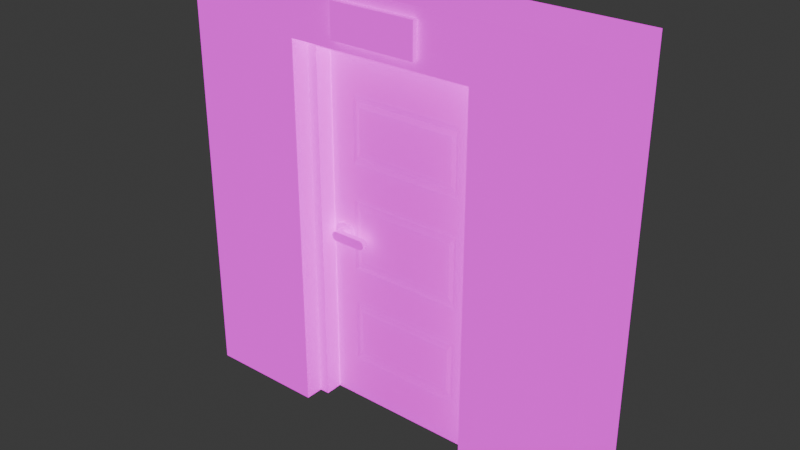 # Source: Wall_Exit.blend  (saved by Blender 4.5.87; exported with 4.5.12 LTS)
import bpy
from mathutils import Matrix  # noqa: F401  (used for matrix-valued properties, if any)

bpy.ops.wm.read_factory_settings(use_empty=True)
scene = bpy.context.scene
scene.name = 'Scene'

# ---- collections
col_collection = bpy.data.collections.new('Collection'); scene.collection.children.link(col_collection)

# ---- images (referenced by path relative to the original .blend; pixels are not part of the script)
import os
ASSET_DIR = os.environ.get("B2B_ASSET_DIR", "")  # directory of the original .blend (textures are referenced by path, not embedded)
HERE = os.path.dirname(os.path.abspath(__file__))  # packed textures are extracted next to this script under _unpacked/

def load_image(name, relpath, width, height, colorspace="sRGB"):
    """Load a texture the original file referenced (path relative to the .blend, or extracted next to this script)."""
    p = next((c for c in (os.path.join(HERE, relpath), os.path.join(ASSET_DIR, relpath)) if relpath and os.path.exists(c)), "")
    if p:
        img = bpy.data.images.load(p, check_existing=True)
        img.name = name
    else:  # same state as the original file: an image datablock whose file is absent (Cycles renders it pink)
        img = bpy.data.images.new(name, width, height)
        img.source = "FILE"
        img.filepath = "//" + (relpath or name)
    img.colorspace_settings.name = colorspace
    return img
img_wall_exit_albedo_png_001 = load_image('Wall_exit_albedo.png.001', 'Wall_exit_albedo.png', 1024, 1024, 'sRGB')
img_wall_exit_emission_png = load_image('Wall_exit_emission.png', 'Wall_exit_emission.png', 1024, 1024, 'sRGB')
img_wall_exit_rough_png = load_image('Wall_exit_rough.png', 'Wall_exit_rough.png', 1024, 1024, 'sRGB')

# ---- materials (node trees are filled in below, after node groups)
mat_material = bpy.data.materials.new('Material')
mat_material.alpha_threshold = 0.0
mat_material.use_transparent_shadow = False
mat_material.roughness = 0.5
mat_material.line_color = (0.0, 0.0, 0.0, 1.0)

# ---- material node trees
mat_material.use_nodes = True; mat_material.node_tree.nodes.clear()
_N = mat_material.node_tree.nodes; _L = mat_material.node_tree.links
n0 = _N.new('ShaderNodeOutputMaterial'); n0.name = 'Material Output'; n0.location = (1088, 220)
n1 = _N.new('ShaderNodeBsdfPrincipled'); n1.name = 'Principled BSDF'; n1.location = (681, 250)
n1.inputs[2].default_value = 1.0
n1.inputs[3].default_value = 1.45
n1.inputs[28].default_value = 1.0
n2 = _N.new('ShaderNodeTexImage'); n2.name = 'Image Texture'; n2.location = (-271, 260)
n2.image = img_wall_exit_albedo_png_001
n3 = _N.new('ShaderNodeMapping'); n3.name = 'Mapping'; n3.location = (-450, 260)
n4 = _N.new('ShaderNodeTexCoord'); n4.name = 'Texture Coordinate'; n4.location = (-630, 260)
n5 = _N.new('ShaderNodeValToRGB'); n5.name = 'Color Ramp'; n5.location = (132, 231)
while len(n5.color_ramp.elements) > 1: n5.color_ramp.elements.remove(n5.color_ramp.elements[-1])
n5.color_ramp.elements[0].position = 0.2145; n5.color_ramp.elements[0].color = (0.0, 0.0, 0.0, 1.0)
_e = n5.color_ramp.elements.new(0.29); _e.color = (1.0, 1.0, 1.0, 1.0)
n6 = _N.new('ShaderNodeValToRGB'); n6.name = 'Color Ramp.002'; n6.location = (184, 636)
n6.color_ramp.interpolation = 'EASE'
while len(n6.color_ramp.elements) > 1: n6.color_ramp.elements.remove(n6.color_ramp.elements[-1])
n6.color_ramp.elements[0].position = 0.4743; n6.color_ramp.elements[0].color = (1.0, 1.0, 1.0, 1.0)
_e = n6.color_ramp.elements.new(1.0); _e.color = (0.0, 0.0, 0.0, 1.0)
n7 = _N.new('ShaderNodeAmbientOcclusion'); n7.name = 'Ambient Occlusion'; n7.location = (-80, 669)
n8 = _N.new('ShaderNodeMix'); n8.name = 'Mix'; n8.location = (500, 456)
n8.data_type = 'RGBA'
n8.blend_type = 'DARKEN'
n8.inputs[7].default_value = (0.02643, 0.006421, 0.004154, 1.0)
n9 = _N.new('ShaderNodeTexImage'); n9.name = 'Image Texture.001'; n9.location = (-242, -289)
n9.image = img_wall_exit_emission_png
n10 = _N.new('ShaderNodeInvert'); n10.name = 'Invert Color'; n10.location = (385, -93)
n10.inputs[0].default_value = 0.0
n11 = _N.new('ShaderNodeTexImage'); n11.name = 'Image Texture.002'; n11.location = (-246, -9)
n11.image = img_wall_exit_rough_png
_L.new(n3.outputs[0], n2.inputs[0])
_L.new(n4.outputs[2], n3.inputs[0])
_L.new(n2.outputs[0], n5.inputs[0])
_L.new(n7.outputs[1], n6.inputs[0])
_L.new(n6.outputs[0], n8.inputs[0])
_L.new(n3.outputs[0], n9.inputs[0])
_L.new(n9.outputs[0], n1.inputs[27])
_L.new(n3.outputs[0], n11.inputs[0])
_L.new(n1.outputs[0], n0.inputs[0])
_L.new(n2.outputs[0], n1.inputs[0])
n0.is_active_output = True

# ---- world
world_world = bpy.data.worlds.new('World'); scene.world = world_world
world_world.use_nodes = True; world_world.node_tree.nodes.clear()
_N = world_world.node_tree.nodes; _L = world_world.node_tree.links
n0 = _N.new('ShaderNodeOutputWorld'); n0.name = 'World Output'; n0.location = (300, 300)
n1 = _N.new('ShaderNodeBackground'); n1.name = 'Background'; n1.location = (10, 300)
n1.inputs[0].default_value = (0.05088, 0.05088, 0.05088, 1.0)
_L.new(n1.outputs[0], n0.inputs[0])
n0.is_active_output = True
world_world.color = (0.05088, 0.05088, 0.05088)
world_world.sun_shadow_jitter_overblur = 0.0

# ---- meshes
me_cube_002 = bpy.data.meshes.new('Cube.002')
me_cube_002.from_pydata([(1.25, 0.2, 2.5), (1.25, 0.2, 0.0), (1.25, -0.2, 2.5), (1.25, -0.2, 0.0), (-1.25, 0.2, 2.5), (-1.25, 0.2, 0.0), (-1.25, -0.2, 2.5), (-1.25, -0.2, 0.0), (0.5493, 0.2, 0.0), (-0.5493, 0.2, 0.0), (0.2545, -0.2, 2.444), (-0.2545, -0.2, 2.444), (-0.5493, -0.2, 0.0), (0.5493, -0.2, 0.0), (-0.5493, 0.2, 2.5), (0.5493, 0.2, 2.5), (1.25, 0.2, 2.19), (-1.25, -0.2, 2.19), (1.25, -0.2, 2.19), (-1.25, 0.2, 2.19), (-0.5493, 0.2, 2.19), (0.5493, 0.2, 2.19), (0.2545, -0.2, 2.247), (-0.2545, -0.2, 2.247), (-1.25, 0.08436, 0.0), (-1.25, -0.09097, 0.0), (1.25, 0.08436, 2.5), (1.25, -0.09097, 2.5), (-1.25, -0.09097, 2.5), (-1.25, 0.08436, 2.5), (1.25, -0.09097, 0.0), (1.25, 0.08436, 0.0), (0.5493, -0.09097, 2.19), (0.5493, 0.08436, 2.19), (-0.5493, 0.08436, 0.0), (-0.5493, -0.09097, 0.0), (0.5493, 0.08436, 0.0), (0.5493, -0.09097, 0.0), (0.5493, 0.08436, 2.5), (0.5493, -0.09097, 2.5), (-0.5493, 0.08436, 2.5), (-0.5493, -0.09097, 2.5), (1.25, 0.08436, 2.19), (1.25, -0.09097, 2.19), (-1.25, -0.09097, 2.19), (-1.25, 0.08436, 2.19), (-0.5493, -0.09097, 2.19), (-0.5493, 0.08436, 2.19), (0.4916, -0.09097, 2.135), (0.4942, 0.08436, 2.135), (-0.4942, 0.08436, 0.0), (-0.4916, -0.09097, 0.0), (0.4942, 0.08436, 0.0), (0.4916, -0.09097, 0.0), (-0.4916, -0.09097, 2.135), (-0.4942, 0.08436, 2.135), (0.5493, -0.2, 2.5), (-0.5493, -0.2, 2.5), (0.5493, -0.2, 2.19), (-0.5493, -0.2, 2.19), (0.2545, -0.2314, 2.444), (-0.2545, -0.2314, 2.444), (0.2545, -0.2314, 2.247), (-0.2545, -0.2314, 2.247)], [], [(41, 28, 6, 57), (59, 57, 6, 17), (45, 29, 4, 19), (37, 30, 3, 13), (43, 27, 2, 18), (21, 15, 0, 16), (19, 4, 14, 20), (20, 14, 15, 21), (25, 35, 12, 7), (18, 2, 56, 58), (11, 23, 63, 61), (27, 39, 56, 2), (39, 41, 57, 56), (3, 18, 58, 13), (32, 37, 13, 58), (5, 19, 20, 9), (8, 21, 16, 1), (30, 43, 18, 3), (24, 45, 19, 5), (12, 59, 17, 7), (46, 32, 58, 59), (35, 46, 59, 12), (9, 20, 47, 34), (33, 36, 52, 49), (20, 21, 33, 47), (46, 35, 51, 54), (7, 17, 44, 25), (25, 44, 45, 24), (1, 16, 42, 31), (31, 42, 43, 30), (21, 8, 36, 33), (32, 46, 54, 48), (15, 14, 40, 38), (38, 40, 41, 39), (0, 15, 38, 26), (26, 38, 39, 27), (5, 9, 34, 24), (24, 34, 35, 25), (16, 0, 26, 42), (42, 26, 27, 43), (8, 1, 31, 36), (36, 31, 30, 37), (17, 6, 28, 44), (44, 28, 29, 45), (14, 4, 29, 40), (40, 29, 28, 41), (50, 55, 54, 51), (55, 49, 48, 54), (49, 52, 53, 48), (47, 33, 49, 55), (36, 37, 53, 52), (34, 47, 55, 50), (37, 32, 48, 53), (35, 34, 50, 51), (11, 10, 56, 57), (10, 22, 58, 56), (23, 11, 57, 59), (22, 23, 59, 58), (62, 60, 61, 63), (10, 11, 61, 60), (23, 22, 62, 63), (22, 10, 60, 62)])
_uv = me_cube_002.uv_layers.new(name='UVMap')
_uv.uv.foreach_set('vector', [0.5536, 0.9983, 0.5536, 0.9983, 0.5263, 0.9983, 0.5263, 0.9983, 0.1772, 0.9212, 0.1772, 0.9991, 0.0009059, 0.9991, 0.0009059, 0.9212, 0.5976, 0.9207, 0.5976, 0.9983, 0.6266, 0.9983, 0.6266, 0.9207, 0.5536, 0.3715, 0.5536, 0.3715, 0.5263, 0.3715, 0.5263, 0.3715, 0.5536, 0.9207, 0.5536, 0.9983, 0.5263, 0.9983, 0.5263, 0.9207, 0.1774, 0.9211, 0.1774, 0.9989, 0.001218, 0.9989, 0.001218, 0.9211, 0.6297, 0.9211, 0.6297, 0.9989, 0.4536, 0.9989, 0.4536, 0.9211, 0.4536, 0.9211, 0.4536, 0.9989, 0.1774, 0.9989, 0.1774, 0.9211, 0.5536, 0.3715, 0.5536, 0.3715, 0.5263, 0.3715, 0.5263, 0.3715, 0.6301, 0.9212, 0.6301, 0.9991, 0.4537, 0.9991, 0.4537, 0.9212, 0.01879, 0.2688, 0.01879, 0.03584, 0.01879, 0.03584, 0.01879, 0.2688, 0.5536, 0.9983, 0.5536, 0.9983, 0.5263, 0.9983, 0.5263, 0.9983, 0.5536, 0.9983, 0.5536, 0.9983, 0.5263, 0.9983, 0.5263, 0.9983, 0.6301, 0.3699, 0.6301, 0.9212, 0.4537, 0.9212, 0.4537, 0.3699, 0.5536, 0.9207, 0.5536, 0.3715, 0.5263, 0.3715, 0.5263, 0.9207, 0.6297, 0.3704, 0.6297, 0.9211, 0.4536, 0.9211, 0.4536, 0.3704, 0.1774, 0.3704, 0.1774, 0.9211, 0.001218, 0.9211, 0.001218, 0.3704, 0.5536, 0.3715, 0.5536, 0.9207, 0.5263, 0.9207, 0.5263, 0.3715, 0.5976, 0.3715, 0.5976, 0.9207, 0.6266, 0.9207, 0.6266, 0.3715, 0.1772, 0.3699, 0.1772, 0.9212, 0.0009059, 0.9212, 0.0009059, 0.3699, 0.5109, 0.767, 0.5109, 0.8519, 0.5025, 0.8519, 0.5025, 0.767, 0.5536, 0.3715, 0.5536, 0.9207, 0.5263, 0.9207, 0.5263, 0.3715, 0.6266, 0.3715, 0.6266, 0.9207, 0.5976, 0.9207, 0.5976, 0.3715, 0.896, 0.5107, 0.667, 0.5107, 0.667, 0.5164, 0.8902, 0.5164, 0.0, 0.0, 0.0, 0.0, 0.0, 0.0, 0.0, 0.0, 0.896, 0.6255, 0.667, 0.6255, 0.667, 0.6195, 0.8902, 0.6195, 0.5263, 0.3715, 0.5263, 0.9207, 0.5536, 0.9207, 0.5536, 0.3715, 0.5536, 0.3715, 0.5536, 0.9207, 0.5976, 0.9207, 0.5976, 0.3715, 0.6266, 0.3715, 0.6266, 0.9207, 0.5976, 0.9207, 0.5976, 0.3715, 0.5976, 0.3715, 0.5976, 0.9207, 0.5536, 0.9207, 0.5536, 0.3715, 0.6266, 0.9207, 0.6266, 0.3715, 0.5976, 0.3715, 0.5976, 0.9207, 0.896, 0.5107, 0.896, 0.6255, 0.8902, 0.6195, 0.8902, 0.5167, 0.6266, 0.9983, 0.6266, 0.9983, 0.5976, 0.9983, 0.5976, 0.9983, 0.5976, 0.9983, 0.5976, 0.9983, 0.5536, 0.9983, 0.5536, 0.9983, 0.6266, 0.9983, 0.6266, 0.9983, 0.5976, 0.9983, 0.5976, 0.9983, 0.5976, 0.9983, 0.5976, 0.9983, 0.5536, 0.9983, 0.5536, 0.9983, 0.6266, 0.3715, 0.6266, 0.3715, 0.5976, 0.3715, 0.5976, 0.3715, 0.5976, 0.3715, 0.5976, 0.3715, 0.5536, 0.3715, 0.5536, 0.3715, 0.6266, 0.9207, 0.6266, 0.9983, 0.5976, 0.9983, 0.5976, 0.9207, 0.5976, 0.9207, 0.5976, 0.9983, 0.5536, 0.9983, 0.5536, 0.9207, 0.6266, 0.3715, 0.6266, 0.3715, 0.5976, 0.3715, 0.5976, 0.3715, 0.5976, 0.3715, 0.5976, 0.3715, 0.5536, 0.3715, 0.5536, 0.3715, 0.5263, 0.9207, 0.5263, 0.9983, 0.5536, 0.9983, 0.5536, 0.9207, 0.5536, 0.9207, 0.5536, 0.9983, 0.5976, 0.9983, 0.5976, 0.9207, 0.6266, 0.9983, 0.6266, 0.9983, 0.5976, 0.9983, 0.5976, 0.9983, 0.5976, 0.9983, 0.5976, 0.9983, 0.5536, 0.9983, 0.5536, 0.9983, 0.667, 0.5589, 0.8902, 0.5589, 0.8902, 0.5773, 0.667, 0.5773, 0.799, 0.6198, 0.799, 0.5164, 0.7807, 0.5167, 0.7807, 0.6195, 0.8902, 0.5589, 0.667, 0.5589, 0.667, 0.5773, 0.8902, 0.5773, 0.896, 0.6255, 0.896, 0.5107, 0.8902, 0.5164, 0.8902, 0.6198, 0.799, 0.5107, 0.7807, 0.5107, 0.7807, 0.5167, 0.799, 0.5164, 0.667, 0.6255, 0.896, 0.6255, 0.8902, 0.6198, 0.667, 0.6198, 0.667, 0.5107, 0.896, 0.5107, 0.8902, 0.5167, 0.667, 0.5167, 0.7807, 0.6255, 0.799, 0.6255, 0.799, 0.6198, 0.7807, 0.6195, 0.2514, 0.9849, 0.3795, 0.9849, 0.4537, 0.9991, 0.1772, 0.9991, 0.3795, 0.9849, 0.3795, 0.9353, 0.4537, 0.9212, 0.4537, 0.9991, 0.2514, 0.9353, 0.2514, 0.9849, 0.1772, 0.9991, 0.1772, 0.9212, 0.3795, 0.9353, 0.2514, 0.9353, 0.1772, 0.9212, 0.4537, 0.9212, 0.6207, 0.03584, 0.6207, 0.2688, 0.01879, 0.2688, 0.01879, 0.03584, 0.6207, 0.2688, 0.01879, 0.2688, 0.01879, 0.2688, 0.6207, 0.2688, 0.01879, 0.03584, 0.6207, 0.03584, 0.6207, 0.03584, 0.01879, 0.03584, 0.6207, 0.03584, 0.6207, 0.2688, 0.6207, 0.2688, 0.6207, 0.03584])
me_cube_002.materials.append(mat_material)
me_cube_002.use_mirror_vertex_groups = False
me_cube_002.update()
me_cube_003 = bpy.data.meshes.new('Cube.003')
me_cube_003.from_pydata([(-0.9833, -0.07133, -1.068), (-0.9833, -0.07133, 1.068), (0.0, -0.07133, -1.068), (0.0, -0.07133, 1.068), (-0.9833, -0.07133, -0.6405), (-0.9833, -0.07133, -0.2135), (-0.9833, -0.07133, 0.2135), (-0.9833, -0.07133, 0.6405), (0.0, -0.07133, 0.6405), (0.0, -0.07133, 0.2135), (0.0, -0.07133, -0.2135), (0.0, -0.07133, -0.6405), (-0.834, -0.07133, -1.068), (-0.1492, -0.07133, -1.068), (-0.1492, -0.07133, 1.068), (-0.834, -0.07133, 1.068), (-0.165, -0.06592, -0.4526), (-0.8183, -0.06592, -0.4526), (-0.165, -0.06592, -0.1959), (-0.8183, -0.06592, -0.1959), (-0.165, -0.06592, 0.1959), (-0.8183, -0.06592, 0.1959), (-0.165, -0.06592, 0.4545), (-0.8183, -0.06592, 0.4545), (0.0, -0.07133, -0.854), (-0.9833, -0.07133, -0.854), (-0.165, -0.06592, -0.776), (-0.8183, -0.06592, -0.776), (-0.9833, -0.07133, 0.854), (0.0, -0.07133, 0.854), (-0.165, -0.06592, 0.7779), (-0.8183, -0.06592, 0.7779), (-0.1492, -0.07133, -0.4208), (-0.834, -0.07133, -0.4208), (-0.1492, -0.07133, -0.2135), (-0.834, -0.07133, -0.2135), (-0.1492, -0.07133, 0.2135), (-0.834, -0.07133, 0.2135), (-0.1492, -0.07133, 0.4227), (-0.834, -0.07133, 0.4227), (-0.1492, -0.07133, 0.8097), (-0.834, -0.07133, 0.8097), (-0.1492, -0.07133, -0.8078), (-0.834, -0.07133, -0.8078), (-0.1915, -0.07133, -0.4852), (-0.7918, -0.07133, -0.4852), (-0.1915, -0.07133, -0.1565), (-0.7918, -0.07133, -0.1565), (-0.1915, -0.07133, 0.1565), (-0.7918, -0.07133, 0.1565), (-0.1915, -0.07133, 0.4871), (-0.7918, -0.07133, 0.4871), (-0.1915, -0.07133, 0.7453), (-0.7918, -0.07133, 0.7453), (-0.1915, -0.07133, -0.7434), (-0.7918, -0.07133, -0.7434), (-0.901, -0.06238, 0.05862), (-0.901, -0.09574, 0.02767), (-0.8595, -0.06238, 0.04145), (-0.8814, -0.09574, 0.01957), (-0.8423, -0.06238, 2.928e-08), (-0.8733, -0.09574, 2.183e-08), (-0.8595, -0.06238, -0.04145), (-0.8814, -0.09574, -0.01957), (-0.901, -0.06238, -0.05862), (-0.901, -0.09574, -0.02767), (-0.9424, -0.06238, -0.04145), (-0.9205, -0.09574, -0.01957), (-0.9596, -0.06238, 2.928e-08), (-0.9286, -0.09574, 2.183e-08), (-0.9424, -0.06238, 0.04145), (-0.9205, -0.09574, 0.01957), (-0.8595, -0.09574, 0.04145), (-0.901, -0.09574, 0.05862), (-0.8423, -0.09574, 2.183e-08), (-0.8595, -0.09574, -0.04145), (-0.901, -0.09574, -0.05862), (-0.9424, -0.09574, -0.04145), (-0.9596, -0.09574, 2.183e-08), (-0.9424, -0.09574, 0.04145), (-0.8814, -0.158, 0.01957), (-0.901, -0.158, 0.02767), (-0.8733, -0.158, 1.438e-08), (-0.8814, -0.158, -0.01957), (-0.901, -0.158, -0.02767), (-0.9205, -0.158, -0.01957), (-0.9286, -0.158, 1.438e-08), (-0.9205, -0.158, 0.01957), (-0.8814, -0.1269, 0.01957), (-0.8733, -0.1269, 1.81e-08), (-0.9286, -0.1269, 1.81e-08), (-0.9205, -0.1269, 0.01957), (-0.901, -0.1269, -0.02767), (-0.9205, -0.1269, -0.01957), (-0.8814, -0.1269, -0.01957), (-0.901, -0.1269, 0.02767), (-0.7101, -0.158, 0.01957), (-0.7297, -0.158, 0.02767), (-0.702, -0.158, 1.438e-08), (-0.7101, -0.158, -0.01957), (-0.7297, -0.158, -0.02767), (-0.7101, -0.1269, 0.01957), (-0.7297, -0.1269, -0.02767), (-0.7297, -0.1269, 0.02767), (-0.702, -0.1269, 1.81e-08), (-0.7101, -0.1269, -0.01957), (-0.9833, -0.03656, -1.068), (-0.9833, -0.03656, 1.068), (0.0, -0.03656, -1.068), (0.0, -0.03656, 1.068), (0.0, -0.03656, -0.6405), (0.0, -0.03656, -0.2135), (0.0, -0.03656, 0.2135), (0.0, -0.03656, 0.6405), (-0.9833, -0.03656, -0.6405), (-0.9833, -0.03656, -0.2135), (-0.9833, -0.03656, 0.2135), (-0.9833, -0.03656, 0.6405), (-0.1492, -0.03656, 1.068), (-0.834, -0.03656, 1.068), (-0.834, -0.03656, -1.068), (-0.1492, -0.03656, -1.068), (-0.9833, -0.03656, -0.854), (0.0, -0.03656, -0.854), (0.0, -0.03656, 0.854), (-0.9833, -0.03656, 0.854), (-0.9833, -0.001777, -1.068), (-0.9833, -0.001777, 1.068), (0.0, -0.001777, -1.068), (0.0, -0.001777, 1.068), (-0.9833, -0.001777, -0.6405), (-0.9833, -0.001777, -0.2135), (-0.9833, -0.001777, 0.2135), (-0.9833, -0.001777, 0.6405), (0.0, -0.001777, 0.6405), (0.0, -0.001777, 0.2135), (0.0, -0.001777, -0.2135), (0.0, -0.001777, -0.6405), (-0.834, -0.001777, -1.068), (-0.1492, -0.001777, -1.068), (-0.1492, -0.001777, 1.068), (-0.834, -0.001777, 1.068), (-0.165, -0.007193, -0.4526), (-0.8183, -0.007193, -0.4526), (-0.165, -0.007193, -0.1959), (-0.8183, -0.007193, -0.1959), (-0.165, -0.007193, 0.1959), (-0.8183, -0.007193, 0.1959), (-0.165, -0.007193, 0.4545), (-0.8183, -0.007193, 0.4545), (0.0, -0.001777, -0.854), (-0.9833, -0.001777, -0.854), (-0.165, -0.007193, -0.776), (-0.8183, -0.007193, -0.776), (-0.9833, -0.001777, 0.854), (0.0, -0.001777, 0.854), (-0.165, -0.007193, 0.7779), (-0.8183, -0.007193, 0.7779), (-0.1492, -0.001777, -0.4208), (-0.834, -0.001777, -0.4208), (-0.1492, -0.001777, -0.2135), (-0.834, -0.001777, -0.2135), (-0.1492, -0.001777, 0.2135), (-0.834, -0.001777, 0.2135), (-0.1492, -0.001777, 0.4227), (-0.834, -0.001777, 0.4227), (-0.1492, -0.001777, 0.8097), (-0.834, -0.001777, 0.8097), (-0.1492, -0.001777, -0.8078), (-0.834, -0.001777, -0.8078), (-0.1915, -0.001777, -0.4852), (-0.7918, -0.001777, -0.4852), (-0.1915, -0.001777, -0.1565), (-0.7918, -0.001777, -0.1565), (-0.1915, -0.001777, 0.1565), (-0.7918, -0.001777, 0.1565), (-0.1915, -0.001777, 0.4871), (-0.7918, -0.001777, 0.4871), (-0.1915, -0.001777, 0.7453), (-0.7918, -0.001777, 0.7453), (-0.1915, -0.001777, -0.7434), (-0.7918, -0.001777, -0.7434), (-0.901, -0.007543, 0.05862), (-0.901, 0.02581, 0.02767), (-0.8595, -0.007543, 0.04145), (-0.8814, 0.02581, 0.01957), (-0.8423, -0.007543, 2.928e-08), (-0.8733, 0.02581, 2.183e-08), (-0.8595, -0.007543, -0.04145), (-0.8814, 0.02581, -0.01957), (-0.901, -0.007543, -0.05862), (-0.901, 0.02581, -0.02767), (-0.9424, -0.007543, -0.04145), (-0.9205, 0.02581, -0.01957), (-0.9596, -0.007543, 2.928e-08), (-0.9286, 0.02581, 2.183e-08), (-0.9424, -0.007543, 0.04145), (-0.9205, 0.02581, 0.01957), (-0.8595, 0.02581, 0.04145), (-0.901, 0.02581, 0.05862), (-0.8423, 0.02581, 2.183e-08), (-0.8595, 0.02581, -0.04145), (-0.901, 0.02581, -0.05862), (-0.9424, 0.02581, -0.04145), (-0.9596, 0.02581, 2.183e-08), (-0.9424, 0.02581, 0.04145), (-0.8814, 0.08804, 0.01957), (-0.901, 0.08804, 0.02767), (-0.8733, 0.08804, 1.438e-08), (-0.8814, 0.08804, -0.01957), (-0.901, 0.08804, -0.02767), (-0.9205, 0.08804, -0.01957), (-0.9286, 0.08804, 1.438e-08), (-0.9205, 0.08804, 0.01957), (-0.8814, 0.05693, 0.01957), (-0.8733, 0.05693, 1.81e-08), (-0.9286, 0.05693, 1.81e-08), (-0.9205, 0.05693, 0.01957), (-0.901, 0.05693, -0.02767), (-0.9205, 0.05693, -0.01957), (-0.8814, 0.05693, -0.01957), (-0.901, 0.05693, 0.02767), (-0.7101, 0.08804, 0.01957), (-0.7297, 0.08804, 0.02767), (-0.702, 0.08804, 1.438e-08), (-0.7101, 0.08804, -0.01957), (-0.7297, 0.08804, -0.02767), (-0.7101, 0.05693, 0.01957), (-0.7297, 0.05693, -0.02767), (-0.7297, 0.05693, 0.02767), (-0.702, 0.05693, 1.81e-08), (-0.7101, 0.05693, -0.01957)], [], [(124, 109, 3, 29), (41, 15, 1, 28), (121, 108, 2, 13), (119, 107, 1, 15), (43, 33, 4, 25), (33, 35, 5, 4), (35, 37, 6, 5), (37, 39, 7, 6), (123, 110, 11, 24), (110, 111, 10, 11), (111, 112, 9, 10), (112, 113, 8, 9), (9, 8, 38, 36), (36, 38, 39, 37), (10, 9, 36, 34), (31, 23, 51, 53), (11, 10, 34, 32), (32, 34, 35, 33), (24, 11, 32, 42), (27, 26, 54, 55), (109, 118, 14, 3), (118, 119, 15, 14), (106, 120, 12, 0), (120, 121, 13, 12), (29, 3, 14, 40), (40, 14, 15, 41), (13, 42, 43, 12), (2, 24, 42, 13), (108, 123, 24, 2), (12, 43, 25, 0), (22, 30, 52, 50), (8, 29, 40, 38), (39, 41, 28, 7), (113, 124, 29, 8), (17, 16, 32, 33), (18, 19, 35, 34), (21, 20, 36, 37), (22, 23, 39, 38), (20, 18, 34, 36), (19, 21, 37, 35), (30, 22, 38, 40), (23, 31, 41, 39), (16, 26, 42, 32), (27, 17, 33, 43), (26, 27, 43, 42), (31, 30, 40, 41), (46, 48, 49, 47), (54, 44, 45, 55), (50, 52, 53, 51), (16, 17, 45, 44), (30, 31, 53, 52), (19, 18, 46, 47), (20, 21, 49, 48), (18, 20, 48, 46), (23, 22, 50, 51), (26, 16, 44, 54), (21, 19, 47, 49), (17, 27, 55, 45), (56, 73, 72, 58), (58, 72, 74, 60), (60, 74, 75, 62), (62, 75, 76, 64), (64, 76, 77, 66), (66, 77, 78, 68), (80, 82, 98, 96), (68, 78, 79, 70), (70, 79, 73, 56), (56, 58, 60, 62, 64, 66, 68, 70), (57, 59, 72, 73), (59, 61, 74, 72), (61, 63, 75, 74), (63, 65, 76, 75), (65, 67, 77, 76), (67, 69, 78, 77), (69, 71, 79, 78), (71, 57, 73, 79), (80, 81, 87, 86, 85, 84, 83, 82), (91, 90, 86, 87), (93, 92, 84, 85), (94, 89, 104, 105), (89, 88, 101, 104), (95, 91, 87, 81), (90, 93, 85, 86), (92, 94, 105, 102), (65, 63, 94, 92), (69, 67, 93, 90), (57, 71, 91, 95), (59, 57, 95, 88), (63, 61, 89, 94), (67, 65, 92, 93), (71, 69, 90, 91), (61, 59, 88, 89), (104, 101, 96, 98), (105, 104, 98, 99), (101, 103, 97, 96), (102, 105, 99, 100), (95, 81, 97, 103), (84, 92, 102, 100), (82, 83, 99, 98), (83, 84, 100, 99), (88, 95, 103, 101), (81, 80, 96, 97), (7, 28, 125, 117), (6, 7, 117, 116), (5, 6, 116, 115), (25, 4, 114, 122), (4, 5, 115, 114), (28, 1, 107, 125), (0, 25, 122, 106), (124, 155, 129, 109), (167, 154, 127, 141), (121, 139, 128, 108), (119, 141, 127, 107), (169, 151, 130, 159), (159, 130, 131, 161), (161, 131, 132, 163), (163, 132, 133, 165), (123, 150, 137, 110), (110, 137, 136, 111), (111, 136, 135, 112), (112, 135, 134, 113), (135, 162, 164, 134), (162, 163, 165, 164), (136, 160, 162, 135), (157, 179, 177, 149), (137, 158, 160, 136), (158, 159, 161, 160), (150, 168, 158, 137), (153, 181, 180, 152), (109, 129, 140, 118), (118, 140, 141, 119), (106, 126, 138, 120), (120, 138, 139, 121), (155, 166, 140, 129), (166, 167, 141, 140), (139, 138, 169, 168), (128, 139, 168, 150), (108, 128, 150, 123), (138, 126, 151, 169), (148, 176, 178, 156), (134, 164, 166, 155), (165, 133, 154, 167), (113, 134, 155, 124), (143, 159, 158, 142), (144, 160, 161, 145), (147, 163, 162, 146), (148, 164, 165, 149), (146, 162, 160, 144), (145, 161, 163, 147), (156, 166, 164, 148), (149, 165, 167, 157), (142, 158, 168, 152), (153, 169, 159, 143), (152, 168, 169, 153), (157, 167, 166, 156), (172, 173, 175, 174), (180, 181, 171, 170), (176, 177, 179, 178), (142, 170, 171, 143), (156, 178, 179, 157), (145, 173, 172, 144), (146, 174, 175, 147), (144, 172, 174, 146), (149, 177, 176, 148), (152, 180, 170, 142), (147, 175, 173, 145), (143, 171, 181, 153), (182, 184, 198, 199), (184, 186, 200, 198), (186, 188, 201, 200), (188, 190, 202, 201), (190, 192, 203, 202), (192, 194, 204, 203), (206, 222, 224, 208), (194, 196, 205, 204), (196, 182, 199, 205), (182, 196, 194, 192, 190, 188, 186, 184), (183, 199, 198, 185), (185, 198, 200, 187), (187, 200, 201, 189), (189, 201, 202, 191), (191, 202, 203, 193), (193, 203, 204, 195), (195, 204, 205, 197), (197, 205, 199, 183), (206, 208, 209, 210, 211, 212, 213, 207), (217, 213, 212, 216), (219, 211, 210, 218), (220, 231, 230, 215), (215, 230, 227, 214), (221, 207, 213, 217), (216, 212, 211, 219), (218, 228, 231, 220), (191, 218, 220, 189), (195, 216, 219, 193), (183, 221, 217, 197), (185, 214, 221, 183), (189, 220, 215, 187), (193, 219, 218, 191), (197, 217, 216, 195), (187, 215, 214, 185), (230, 224, 222, 227), (231, 225, 224, 230), (227, 222, 223, 229), (228, 226, 225, 231), (221, 229, 223, 207), (210, 226, 228, 218), (208, 224, 225, 209), (209, 225, 226, 210), (214, 227, 229, 221), (207, 223, 222, 206), (133, 117, 125, 154), (132, 116, 117, 133), (131, 115, 116, 132), (151, 122, 114, 130), (130, 114, 115, 131), (154, 125, 107, 127), (126, 106, 122, 151)])
me_cube_003.polygons.foreach_set('material_index', [-1, -1, -1, -1, -1, -1, -1, -1, -1, -1, -1, -1, -1, -1, -1, -1, -1, -1, -1, -1, -1, -1, -1, -1, -1, -1, -1, -1, -1, -1, -1, -1, -1, -1, -1, -1, -1, -1, -1, -1, -1, -1, -1, -1, -1, -1, -1, -1, -1, -1, -1, -1, -1, -1, -1, -1, -1, -1, -1, -1, -1, -1, -1, -1, -1, -1, -1, -1, -1, -1, -1, -1, -1, -1, -1, -1, -1, -1, -1, -1, -1, -1, -1, -1, -1, -1, -1, -1, -1, -1, -1, -1, -1, -1, -1, -1, -1, -1, -1, -1, -1, -1, -1, -1, -1, -1, -1, -1, -1, -1, -1, -1, -1, -1, -1, -1, -1, -1, -1, -1, -1, -1, -1, -1, -1, -1, -1, -1, -1, -1, -1, -1, -1, -1, -1, -1, -1, -1, -1, -1, -1, -1, -1, -1, -1, -1, -1, -1, -1, -1, -1, -1, -1, -1, -1, -1, -1, -1, -1, -1, -1, -1, -1, -1, -1, -1, -1, -1, -1, -1, -1, -1, -1, -1, -1, -1, -1, -1, -1, -1, -1, -1, -1, -1, -1, -1, -1, -1, -1, -1, -1, -1, -1, -1, -1, -1, -1, -1, -1, -1, -1, -1, -1, -1, -1, -1, -1, -1, -1, -1, -1, -1, -1, -1, -1, -1, -1, -1])
_uv = me_cube_003.uv_layers.new(name='UVMap')
_uv.uv.foreach_set('vector', [0.9152, 0.8699, 0.9152, 0.9305, 0.9152, 0.9305, 0.9152, 0.8699, 0.6785, 0.8573, 0.6785, 0.9305, 0.6361, 0.9305, 0.6361, 0.8699, 0.8728, 0.3245, 0.9152, 0.3245, 0.9152, 0.3245, 0.8728, 0.3245, 0.6785, 0.9305, 0.6361, 0.9305, 0.6361, 0.9305, 0.6785, 0.9305, 0.6785, 0.3982, 0.6785, 0.5081, 0.6361, 0.4457, 0.6361, 0.3851, 0.6785, 0.5081, 0.6785, 0.5669, 0.6361, 0.5669, 0.6361, 0.4457, 0.6785, 0.5669, 0.6785, 0.6881, 0.6361, 0.6881, 0.6361, 0.5669, 0.6785, 0.6881, 0.6785, 0.7475, 0.6361, 0.8093, 0.6361, 0.6881, 0.9152, 0.3851, 0.9152, 0.4457, 0.9152, 0.4457, 0.9152, 0.3851, 0.9152, 0.4457, 0.9152, 0.5669, 0.9152, 0.5669, 0.9152, 0.4457, 0.9152, 0.5669, 0.9152, 0.6881, 0.9152, 0.6881, 0.9152, 0.5669, 0.9152, 0.6881, 0.9152, 0.8093, 0.9152, 0.8093, 0.9152, 0.6881, 0.9152, 0.6881, 0.9152, 0.8093, 0.8728, 0.7475, 0.8728, 0.6881, 0.8728, 0.6881, 0.8728, 0.7475, 0.6785, 0.7475, 0.6785, 0.6881, 0.9152, 0.5669, 0.9152, 0.6881, 0.8728, 0.6881, 0.8728, 0.5669, 0.6829, 0.8483, 0.6829, 0.7565, 0.6904, 0.7658, 0.6904, 0.839, 0.9152, 0.4457, 0.9152, 0.5669, 0.8728, 0.5669, 0.8728, 0.5081, 0.8728, 0.5081, 0.8728, 0.5669, 0.6785, 0.5669, 0.6785, 0.5081, 0.9152, 0.3851, 0.9152, 0.4457, 0.8728, 0.5081, 0.8728, 0.3982, 0.6829, 0.4073, 0.8684, 0.4073, 0.8608, 0.4165, 0.6904, 0.4165, 0.9152, 0.9305, 0.8728, 0.9305, 0.8728, 0.9305, 0.9152, 0.9305, 0.8728, 0.9305, 0.6785, 0.9305, 0.6785, 0.9305, 0.8728, 0.9305, 0.6361, 0.3245, 0.6785, 0.3245, 0.6785, 0.3245, 0.6361, 0.3245, 0.6785, 0.3245, 0.8728, 0.3245, 0.8728, 0.3245, 0.6785, 0.3245, 0.9152, 0.8699, 0.9152, 0.9305, 0.8728, 0.9305, 0.8728, 0.8573, 0.8728, 0.8573, 0.8728, 0.9305, 0.6785, 0.9305, 0.6785, 0.8573, 0.8728, 0.3245, 0.8728, 0.3982, 0.6785, 0.3982, 0.6785, 0.3245, 0.9152, 0.3245, 0.9152, 0.3851, 0.8728, 0.3982, 0.8728, 0.3245, 0.9152, 0.3245, 0.9152, 0.3851, 0.9152, 0.3851, 0.9152, 0.3245, 0.6785, 0.3245, 0.6785, 0.3982, 0.6361, 0.3851, 0.6361, 0.3245, 0.8684, 0.7565, 0.8684, 0.8483, 0.8608, 0.839, 0.8608, 0.7658, 0.9152, 0.8093, 0.9152, 0.8699, 0.8728, 0.8573, 0.8728, 0.7475, 0.6785, 0.7475, 0.6785, 0.8573, 0.6361, 0.8699, 0.6361, 0.8093, 0.9152, 0.8093, 0.9152, 0.8699, 0.9152, 0.8699, 0.9152, 0.8093, 0.6829, 0.499, 0.8684, 0.499, 0.8728, 0.5081, 0.6785, 0.5081, 0.8684, 0.5719, 0.6829, 0.5719, 0.6785, 0.5669, 0.8728, 0.5669, 0.6829, 0.6831, 0.8684, 0.6831, 0.8728, 0.6881, 0.6785, 0.6881, 0.8684, 0.7565, 0.6829, 0.7565, 0.6785, 0.7475, 0.8728, 0.7475, 0.8684, 0.6831, 0.8684, 0.5719, 0.8728, 0.5669, 0.8728, 0.6881, 0.6829, 0.5719, 0.6829, 0.6831, 0.6785, 0.6881, 0.6785, 0.5669, 0.8684, 0.8483, 0.8684, 0.7565, 0.8728, 0.7475, 0.8728, 0.8573, 0.6829, 0.7565, 0.6829, 0.8483, 0.6785, 0.8573, 0.6785, 0.7475, 0.8684, 0.499, 0.8684, 0.4073, 0.8728, 0.3982, 0.8728, 0.5081, 0.6829, 0.4073, 0.6829, 0.499, 0.6785, 0.5081, 0.6785, 0.3982, 0.8684, 0.4073, 0.6829, 0.4073, 0.6785, 0.3982, 0.8728, 0.3982, 0.6829, 0.8483, 0.8684, 0.8483, 0.8728, 0.8573, 0.6785, 0.8573, 0.8608, 0.5831, 0.8608, 0.6719, 0.6904, 0.6719, 0.6904, 0.5831, 0.8608, 0.4165, 0.8608, 0.4898, 0.6904, 0.4898, 0.6904, 0.4165, 0.8608, 0.7658, 0.8608, 0.839, 0.6904, 0.839, 0.6904, 0.7658, 0.8684, 0.499, 0.6829, 0.499, 0.6904, 0.4898, 0.8608, 0.4898, 0.8684, 0.8483, 0.6829, 0.8483, 0.6904, 0.839, 0.8608, 0.839, 0.6829, 0.5719, 0.8684, 0.5719, 0.8608, 0.5831, 0.6904, 0.5831, 0.8684, 0.6831, 0.6829, 0.6831, 0.6904, 0.6719, 0.8608, 0.6719, 0.8684, 0.5719, 0.8684, 0.6831, 0.8608, 0.6719, 0.8608, 0.5831, 0.6829, 0.7565, 0.8684, 0.7565, 0.8608, 0.7658, 0.6904, 0.7658, 0.8684, 0.4073, 0.8684, 0.499, 0.8608, 0.4898, 0.8608, 0.4165, 0.6829, 0.6831, 0.6829, 0.5719, 0.6904, 0.5831, 0.6904, 0.6719, 0.6829, 0.499, 0.6829, 0.4073, 0.6904, 0.4165, 0.6904, 0.4898, 0.8378, 0.1368, 0.8378, 0.1214, 0.857, 0.1214, 0.857, 0.1368, 0.8428, 0.1686, 0.8273, 0.1686, 0.8273, 0.1495, 0.8428, 0.1495, 0.8428, 0.1495, 0.8273, 0.1495, 0.8273, 0.1303, 0.8428, 0.1303, 0.857, 0.1368, 0.857, 0.1214, 0.8378, 0.1214, 0.8378, 0.1368, 0.8378, 0.1368, 0.8378, 0.1214, 0.8187, 0.1214, 0.8187, 0.1368, 0.8428, 0.1303, 0.8273, 0.1303, 0.8273, 0.1495, 0.8428, 0.1495, 0.8469, 0.1585, 0.8506, 0.1495, 0.9298, 0.1495, 0.926, 0.1585, 0.8428, 0.1495, 0.8273, 0.1495, 0.8273, 0.1686, 0.8428, 0.1686, 0.8187, 0.1368, 0.8187, 0.1214, 0.8378, 0.1214, 0.8378, 0.1368, 0.8378, 0.1766, 0.857, 0.1686, 0.8649, 0.1495, 0.857, 0.1303, 0.8378, 0.1224, 0.8187, 0.1303, 0.8107, 0.1495, 0.8187, 0.1686, 0.8378, 0.1623, 0.8469, 0.1585, 0.857, 0.1686, 0.8378, 0.1766, 0.8469, 0.1585, 0.8506, 0.1495, 0.8649, 0.1495, 0.857, 0.1686, 0.8506, 0.1495, 0.8469, 0.1404, 0.857, 0.1303, 0.8649, 0.1495, 0.8469, 0.1404, 0.8378, 0.1367, 0.8378, 0.1224, 0.857, 0.1303, 0.8378, 0.1367, 0.8288, 0.1404, 0.8187, 0.1303, 0.8378, 0.1224, 0.8288, 0.1404, 0.825, 0.1495, 0.8107, 0.1495, 0.8187, 0.1303, 0.825, 0.1495, 0.8288, 0.1585, 0.8187, 0.1686, 0.8107, 0.1495, 0.8288, 0.1585, 0.8378, 0.1623, 0.8378, 0.1766, 0.8187, 0.1686, 0.8469, 0.1585, 0.8378, 0.1623, 0.8288, 0.1585, 0.825, 0.1495, 0.8288, 0.1404, 0.8378, 0.1367, 0.8469, 0.1404, 0.8506, 0.1495, 0.813, 0.1585, 0.813, 0.1495, 0.7986, 0.1495, 0.7986, 0.1585, 0.8288, 0.107, 0.8378, 0.107, 0.8378, 0.09263, 0.8288, 0.09263, 0.8469, 0.1404, 0.8506, 0.1495, 0.9298, 0.1495, 0.926, 0.1404, 0.8506, 0.1495, 0.8469, 0.1585, 0.926, 0.1585, 0.9298, 0.1495, 0.8378, 0.107, 0.8288, 0.107, 0.8288, 0.09263, 0.8378, 0.09263, 0.813, 0.1495, 0.813, 0.1404, 0.7986, 0.1404, 0.7986, 0.1495, 0.8378, 0.1367, 0.8469, 0.1404, 0.926, 0.1404, 0.917, 0.1367, 0.8378, 0.1214, 0.8469, 0.1214, 0.8469, 0.107, 0.8378, 0.107, 0.8273, 0.1495, 0.8273, 0.1404, 0.813, 0.1404, 0.813, 0.1495, 0.8378, 0.1214, 0.8288, 0.1214, 0.8288, 0.107, 0.8378, 0.107, 0.8469, 0.1214, 0.8378, 0.1214, 0.8378, 0.107, 0.8469, 0.107, 0.8273, 0.1404, 0.8273, 0.1495, 0.813, 0.1495, 0.813, 0.1404, 0.8288, 0.1214, 0.8378, 0.1214, 0.8378, 0.107, 0.8288, 0.107, 0.8273, 0.1585, 0.8273, 0.1495, 0.813, 0.1495, 0.813, 0.1585, 0.8273, 0.1495, 0.8273, 0.1585, 0.813, 0.1585, 0.813, 0.1495, 0.813, 0.1495, 0.813, 0.1585, 0.7986, 0.1585, 0.7986, 0.1495, 0.813, 0.1404, 0.813, 0.1495, 0.7986, 0.1495, 0.7986, 0.1404, 0.926, 0.107, 0.917, 0.107, 0.917, 0.09263, 0.926, 0.09263, 0.917, 0.107, 0.926, 0.107, 0.926, 0.09263, 0.917, 0.09263, 0.8378, 0.107, 0.8378, 0.09263, 0.917, 0.09263, 0.917, 0.107, 0.8378, 0.09263, 0.8378, 0.107, 0.917, 0.107, 0.917, 0.09263, 0.8506, 0.1495, 0.8469, 0.1404, 0.926, 0.1404, 0.9298, 0.1495, 0.8469, 0.1404, 0.8378, 0.1367, 0.917, 0.1367, 0.926, 0.1404, 0.8469, 0.1585, 0.8378, 0.1623, 0.917, 0.1623, 0.926, 0.1585, 0.8378, 0.1623, 0.8469, 0.1585, 0.926, 0.1585, 0.917, 0.1623, 0.6361, 0.8093, 0.6361, 0.8699, 0.6361, 0.8699, 0.6361, 0.8093, 0.6361, 0.6881, 0.6361, 0.8093, 0.6361, 0.8093, 0.6361, 0.6881, 0.6361, 0.5669, 0.6361, 0.6881, 0.6361, 0.6881, 0.6361, 0.5669, 0.6361, 0.3851, 0.6361, 0.4457, 0.6361, 0.4457, 0.6361, 0.3851, 0.6361, 0.4457, 0.6361, 0.5669, 0.6361, 0.5669, 0.6361, 0.4457, 0.6361, 0.8699, 0.6361, 0.9305, 0.6361, 0.9305, 0.6361, 0.8699, 0.6361, 0.3245, 0.6361, 0.3851, 0.6361, 0.3851, 0.6361, 0.3245, 0.9152, 0.8699, 0.9152, 0.8699, 0.9152, 0.9305, 0.9152, 0.9305, 0.6785, 0.8573, 0.6361, 0.8699, 0.6361, 0.9305, 0.6785, 0.9305, 0.8728, 0.3245, 0.8728, 0.3245, 0.9152, 0.3245, 0.9152, 0.3245, 0.6785, 0.9305, 0.6785, 0.9305, 0.6361, 0.9305, 0.6361, 0.9305, 0.6785, 0.3982, 0.6361, 0.3851, 0.6361, 0.4457, 0.6785, 0.5081, 0.6785, 0.5081, 0.6361, 0.4457, 0.6361, 0.5669, 0.6785, 0.5669, 0.6785, 0.5669, 0.6361, 0.5669, 0.6361, 0.6881, 0.6785, 0.6881, 0.6785, 0.6881, 0.6361, 0.6881, 0.6361, 0.8093, 0.6785, 0.7475, 0.9152, 0.3851, 0.9152, 0.3851, 0.9152, 0.4457, 0.9152, 0.4457, 0.9152, 0.4457, 0.9152, 0.4457, 0.9152, 0.5669, 0.9152, 0.5669, 0.9152, 0.5669, 0.9152, 0.5669, 0.9152, 0.6881, 0.9152, 0.6881, 0.9152, 0.6881, 0.9152, 0.6881, 0.9152, 0.8093, 0.9152, 0.8093, 0.9152, 0.6881, 0.8728, 0.6881, 0.8728, 0.7475, 0.9152, 0.8093, 0.8728, 0.6881, 0.6785, 0.6881, 0.6785, 0.7475, 0.8728, 0.7475, 0.9152, 0.5669, 0.8728, 0.5669, 0.8728, 0.6881, 0.9152, 0.6881, 0.6829, 0.8483, 0.6904, 0.839, 0.6904, 0.7658, 0.6829, 0.7565, 0.9152, 0.4457, 0.8728, 0.5081, 0.8728, 0.5669, 0.9152, 0.5669, 0.8728, 0.5081, 0.6785, 0.5081, 0.6785, 0.5669, 0.8728, 0.5669, 0.9152, 0.3851, 0.8728, 0.3982, 0.8728, 0.5081, 0.9152, 0.4457, 0.6829, 0.4073, 0.6904, 0.4165, 0.8608, 0.4165, 0.8684, 0.4073, 0.9152, 0.9305, 0.9152, 0.9305, 0.8728, 0.9305, 0.8728, 0.9305, 0.8728, 0.9305, 0.8728, 0.9305, 0.6785, 0.9305, 0.6785, 0.9305, 0.6361, 0.3245, 0.6361, 0.3245, 0.6785, 0.3245, 0.6785, 0.3245, 0.6785, 0.3245, 0.6785, 0.3245, 0.8728, 0.3245, 0.8728, 0.3245, 0.9152, 0.8699, 0.8728, 0.8573, 0.8728, 0.9305, 0.9152, 0.9305, 0.8728, 0.8573, 0.6785, 0.8573, 0.6785, 0.9305, 0.8728, 0.9305, 0.8728, 0.3245, 0.6785, 0.3245, 0.6785, 0.3982, 0.8728, 0.3982, 0.9152, 0.3245, 0.8728, 0.3245, 0.8728, 0.3982, 0.9152, 0.3851, 0.9152, 0.3245, 0.9152, 0.3245, 0.9152, 0.3851, 0.9152, 0.3851, 0.6785, 0.3245, 0.6361, 0.3245, 0.6361, 0.3851, 0.6785, 0.3982, 0.8684, 0.7565, 0.8608, 0.7658, 0.8608, 0.839, 0.8684, 0.8483, 0.9152, 0.8093, 0.8728, 0.7475, 0.8728, 0.8573, 0.9152, 0.8699, 0.6785, 0.7475, 0.6361, 0.8093, 0.6361, 0.8699, 0.6785, 0.8573, 0.9152, 0.8093, 0.9152, 0.8093, 0.9152, 0.8699, 0.9152, 0.8699, 0.6829, 0.499, 0.6785, 0.5081, 0.8728, 0.5081, 0.8684, 0.499, 0.8684, 0.5719, 0.8728, 0.5669, 0.6785, 0.5669, 0.6829, 0.5719, 0.6829, 0.6831, 0.6785, 0.6881, 0.8728, 0.6881, 0.8684, 0.6831, 0.8684, 0.7565, 0.8728, 0.7475, 0.6785, 0.7475, 0.6829, 0.7565, 0.8684, 0.6831, 0.8728, 0.6881, 0.8728, 0.5669, 0.8684, 0.5719, 0.6829, 0.5719, 0.6785, 0.5669, 0.6785, 0.6881, 0.6829, 0.6831, 0.8684, 0.8483, 0.8728, 0.8573, 0.8728, 0.7475, 0.8684, 0.7565, 0.6829, 0.7565, 0.6785, 0.7475, 0.6785, 0.8573, 0.6829, 0.8483, 0.8684, 0.499, 0.8728, 0.5081, 0.8728, 0.3982, 0.8684, 0.4073, 0.6829, 0.4073, 0.6785, 0.3982, 0.6785, 0.5081, 0.6829, 0.499, 0.8684, 0.4073, 0.8728, 0.3982, 0.6785, 0.3982, 0.6829, 0.4073, 0.6829, 0.8483, 0.6785, 0.8573, 0.8728, 0.8573, 0.8684, 0.8483, 0.8608, 0.5831, 0.6904, 0.5831, 0.6904, 0.6719, 0.8608, 0.6719, 0.8608, 0.4165, 0.6904, 0.4165, 0.6904, 0.4898, 0.8608, 0.4898, 0.8608, 0.7658, 0.6904, 0.7658, 0.6904, 0.839, 0.8608, 0.839, 0.8684, 0.499, 0.8608, 0.4898, 0.6904, 0.4898, 0.6829, 0.499, 0.8684, 0.8483, 0.8608, 0.839, 0.6904, 0.839, 0.6829, 0.8483, 0.6829, 0.5719, 0.6904, 0.5831, 0.8608, 0.5831, 0.8684, 0.5719, 0.8684, 0.6831, 0.8608, 0.6719, 0.6904, 0.6719, 0.6829, 0.6831, 0.8684, 0.5719, 0.8608, 0.5831, 0.8608, 0.6719, 0.8684, 0.6831, 0.6829, 0.7565, 0.6904, 0.7658, 0.8608, 0.7658, 0.8684, 0.7565, 0.8684, 0.4073, 0.8608, 0.4165, 0.8608, 0.4898, 0.8684, 0.499, 0.6829, 0.6831, 0.6904, 0.6719, 0.6904, 0.5831, 0.6829, 0.5719, 0.6829, 0.499, 0.6904, 0.4898, 0.6904, 0.4165, 0.6829, 0.4073, 0.8378, 0.1622, 0.857, 0.1622, 0.857, 0.1776, 0.8378, 0.1776, 0.8681, 0.1686, 0.8681, 0.1495, 0.8835, 0.1495, 0.8835, 0.1686, 0.8681, 0.1495, 0.8681, 0.1303, 0.8835, 0.1303, 0.8835, 0.1495, 0.857, 0.1622, 0.8378, 0.1622, 0.8378, 0.1776, 0.857, 0.1776, 0.8378, 0.1622, 0.8187, 0.1622, 0.8187, 0.1776, 0.8378, 0.1776, 0.8681, 0.1303, 0.8681, 0.1495, 0.8835, 0.1495, 0.8835, 0.1303, 0.8469, 0.1585, 0.926, 0.1585, 0.9298, 0.1495, 0.8506, 0.1495, 0.8681, 0.1495, 0.8681, 0.1686, 0.8835, 0.1686, 0.8835, 0.1495, 0.8187, 0.1622, 0.8378, 0.1622, 0.8378, 0.1776, 0.8187, 0.1776, 0.8378, 0.1766, 0.8187, 0.1686, 0.8107, 0.1495, 0.8187, 0.1303, 0.8378, 0.1224, 0.857, 0.1303, 0.8649, 0.1495, 0.857, 0.1686, 0.8378, 0.1623, 0.8378, 0.1766, 0.857, 0.1686, 0.8469, 0.1585, 0.8469, 0.1585, 0.857, 0.1686, 0.8649, 0.1495, 0.8506, 0.1495, 0.8506, 0.1495, 0.8649, 0.1495, 0.857, 0.1303, 0.8469, 0.1404, 0.8469, 0.1404, 0.857, 0.1303, 0.8378, 0.1224, 0.8378, 0.1367, 0.8378, 0.1367, 0.8378, 0.1224, 0.8187, 0.1303, 0.8288, 0.1404, 0.8288, 0.1404, 0.8187, 0.1303, 0.8107, 0.1495, 0.825, 0.1495, 0.825, 0.1495, 0.8107, 0.1495, 0.8187, 0.1686, 0.8288, 0.1585, 0.8288, 0.1585, 0.8187, 0.1686, 0.8378, 0.1766, 0.8378, 0.1623, 0.8469, 0.1585, 0.8506, 0.1495, 0.8469, 0.1404, 0.8378, 0.1367, 0.8288, 0.1404, 0.825, 0.1495, 0.8288, 0.1585, 0.8378, 0.1623, 0.8979, 0.1585, 0.9123, 0.1585, 0.9123, 0.1495, 0.8979, 0.1495, 0.8288, 0.192, 0.8288, 0.2063, 0.8378, 0.2063, 0.8378, 0.192, 0.8469, 0.1404, 0.926, 0.1404, 0.9298, 0.1495, 0.8506, 0.1495, 0.8506, 0.1495, 0.9298, 0.1495, 0.926, 0.1585, 0.8469, 0.1585, 0.8378, 0.192, 0.8378, 0.2063, 0.8288, 0.2063, 0.8288, 0.192, 0.8979, 0.1495, 0.9123, 0.1495, 0.9123, 0.1404, 0.8979, 0.1404, 0.8378, 0.1367, 0.917, 0.1367, 0.926, 0.1404, 0.8469, 0.1404, 0.8378, 0.1776, 0.8378, 0.192, 0.8469, 0.192, 0.8469, 0.1776, 0.8835, 0.1495, 0.8979, 0.1495, 0.8979, 0.1404, 0.8835, 0.1404, 0.8378, 0.1776, 0.8378, 0.192, 0.8288, 0.192, 0.8288, 0.1776, 0.8469, 0.1776, 0.8469, 0.192, 0.8378, 0.192, 0.8378, 0.1776, 0.8835, 0.1404, 0.8979, 0.1404, 0.8979, 0.1495, 0.8835, 0.1495, 0.8288, 0.1776, 0.8288, 0.192, 0.8378, 0.192, 0.8378, 0.1776, 0.8835, 0.1585, 0.8979, 0.1585, 0.8979, 0.1495, 0.8835, 0.1495, 0.8835, 0.1495, 0.8979, 0.1495, 0.8979, 0.1585, 0.8835, 0.1585, 0.8979, 0.1495, 0.9123, 0.1495, 0.9123, 0.1585, 0.8979, 0.1585, 0.8979, 0.1404, 0.9123, 0.1404, 0.9123, 0.1495, 0.8979, 0.1495, 0.926, 0.192, 0.926, 0.2063, 0.917, 0.2063, 0.917, 0.192, 0.917, 0.192, 0.917, 0.2063, 0.926, 0.2063, 0.926, 0.192, 0.8378, 0.192, 0.917, 0.192, 0.917, 0.2063, 0.8378, 0.2063, 0.8378, 0.2063, 0.917, 0.2063, 0.917, 0.192, 0.8378, 0.192, 0.8506, 0.1495, 0.9298, 0.1495, 0.926, 0.1404, 0.8469, 0.1404, 0.8469, 0.1404, 0.926, 0.1404, 0.917, 0.1367, 0.8378, 0.1367, 0.8469, 0.1585, 0.926, 0.1585, 0.917, 0.1623, 0.8378, 0.1623, 0.8378, 0.1623, 0.917, 0.1623, 0.926, 0.1585, 0.8469, 0.1585, 0.6361, 0.8093, 0.6361, 0.8093, 0.6361, 0.8699, 0.6361, 0.8699, 0.6361, 0.6881, 0.6361, 0.6881, 0.6361, 0.8093, 0.6361, 0.8093, 0.6361, 0.5669, 0.6361, 0.5669, 0.6361, 0.6881, 0.6361, 0.6881, 0.6361, 0.3851, 0.6361, 0.3851, 0.6361, 0.4457, 0.6361, 0.4457, 0.6361, 0.4457, 0.6361, 0.4457, 0.6361, 0.5669, 0.6361, 0.5669, 0.6361, 0.8699, 0.6361, 0.8699, 0.6361, 0.9305, 0.6361, 0.9305, 0.6361, 0.3245, 0.6361, 0.3245, 0.6361, 0.3851, 0.6361, 0.3851])
me_cube_003.materials.append(mat_material)
me_cube_003.update()

# ---- objects
ob_wall_exit = bpy.data.objects.new('Wall_exit', me_cube_002)
ob_door_exit = bpy.data.objects.new('Door_exit', me_cube_003)

# ---- transforms, parenting, visibility, modifiers, constraints
ob_wall_exit.location = (0.0, 0.0, 0.0)
ob_wall_exit.lock_rotations_4d = False
ob_wall_exit.empty_display_type = 'ARROWS'
ob_wall_exit.lineart.crease_threshold = 0.0
ob_door_exit.parent = ob_wall_exit
ob_door_exit.location = (0.4916, 0.08702, 1.068)

# ---- collection membership
col_collection.objects.link(ob_wall_exit)
col_collection.objects.link(ob_door_exit)

# ---- scene / render settings (as saved in the file)
scene.frame_start = 1; scene.frame_end = 30; scene.frame_set(1)
scene.render.engine = 'CYCLES'
scene.eevee.use_raytracing = True
bpy.context.view_layer.update()

# ---- added for rendering (the .blend has no active camera): camera
cam_auto = bpy.data.cameras.new('AutoCamera')
cam_auto.lens = 50.0
cam_auto.sensor_width = 36.0
cam_auto.clip_end = 1000.0
ob_auto_camera = bpy.data.objects.new('AutoCamera', cam_auto)
scene.collection.objects.link(ob_auto_camera)
ob_auto_camera.location = (3.29543, -3.97022, 3.88634)
ob_auto_camera.rotation_euler = (1.09748, -7.21219e-08, 0.694738)
scene.camera = ob_auto_camera
bpy.context.view_layer.update()
